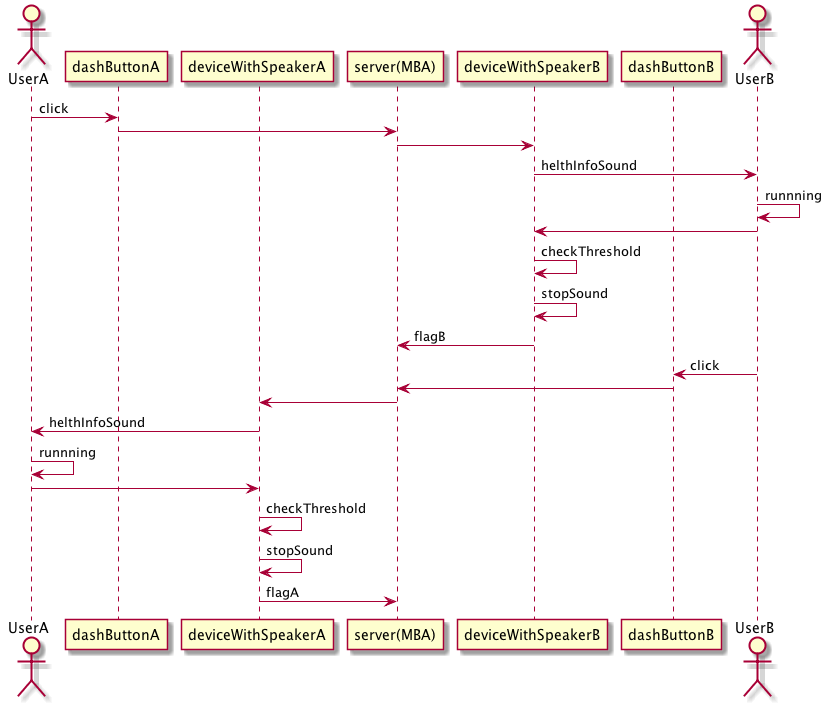

The diagram above was rendered by PlantUML. Its source (embedded in the PNG):
@startuml
actor UserA
UserA -> dashButtonA : click
participant deviceWithSpeakerA
participant "server(MBA)" as server
dashButtonA -> server
server -> deviceWithSpeakerB
participant dashButtonB
actor UserB
deviceWithSpeakerB -> UserB : helthInfoSound
UserB -> UserB : runnning
UserB -> deviceWithSpeakerB
deviceWithSpeakerB -> deviceWithSpeakerB : checkThreshold
deviceWithSpeakerB -> deviceWithSpeakerB : stopSound
deviceWithSpeakerB -> server : flagB

UserB -> dashButtonB : click
dashButtonB -> server
server -> deviceWithSpeakerA
deviceWithSpeakerA -> UserA : helthInfoSound
UserA -> UserA : runnning
UserA -> deviceWithSpeakerA
deviceWithSpeakerA -> deviceWithSpeakerA : checkThreshold
deviceWithSpeakerA -> deviceWithSpeakerA : stopSound
deviceWithSpeakerA -> server : flagA

@enduml